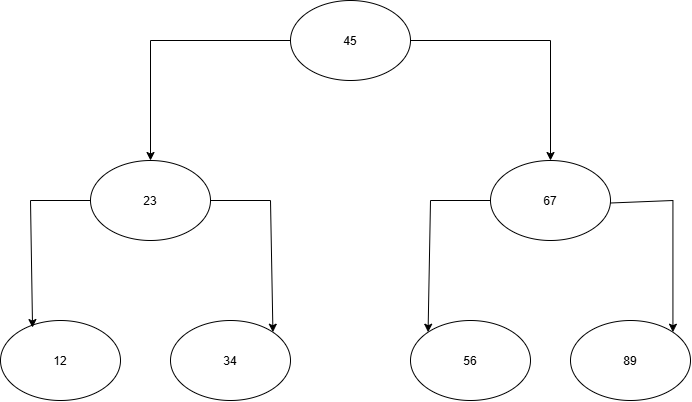

The diagram above was exported from draw.io. Its source (the exported page's mxGraphModel, read from the mxfile embedded in the PNG):
<mxGraphModel dx="1414" dy="777" grid="1" gridSize="10" guides="1" tooltips="1" connect="1" arrows="1" fold="1" page="1" pageScale="1" pageWidth="827" pageHeight="1169" math="0" shadow="0">
  <root>
    <mxCell id="0" />
    <mxCell id="1" parent="0" />
    <mxCell id="pRYsVjN7gTms06lS4Q_p-1" parent="1" style="ellipse;whiteSpace=wrap;html=1;shapeInside=1;" value="45" vertex="1">
      <mxGeometry height="80" width="120" x="340" y="80" as="geometry" />
    </mxCell>
    <mxCell id="pRYsVjN7gTms06lS4Q_p-2" parent="1" style="ellipse;whiteSpace=wrap;html=1;shapeInside=1;" value="56" vertex="1">
      <mxGeometry height="80" width="120" x="460" y="400" as="geometry" />
    </mxCell>
    <mxCell id="pRYsVjN7gTms06lS4Q_p-3" parent="1" style="ellipse;whiteSpace=wrap;html=1;shapeInside=1;" value="23" vertex="1">
      <mxGeometry height="80" width="120" x="140" y="240" as="geometry" />
    </mxCell>
    <mxCell id="pRYsVjN7gTms06lS4Q_p-4" parent="1" style="ellipse;whiteSpace=wrap;html=1;shapeInside=1;" value="89" vertex="1">
      <mxGeometry height="80" width="120" x="620" y="400" as="geometry" />
    </mxCell>
    <mxCell id="pRYsVjN7gTms06lS4Q_p-5" parent="1" style="ellipse;whiteSpace=wrap;html=1;shapeInside=1;" value="67" vertex="1">
      <mxGeometry height="80" width="120" x="540" y="240" as="geometry" />
    </mxCell>
    <mxCell id="pRYsVjN7gTms06lS4Q_p-6" parent="1" style="ellipse;whiteSpace=wrap;html=1;shapeInside=1;" value="34" vertex="1">
      <mxGeometry height="80" width="120" x="220" y="400" as="geometry" />
    </mxCell>
    <mxCell id="pRYsVjN7gTms06lS4Q_p-7" parent="1" style="ellipse;whiteSpace=wrap;html=1;shapeInside=1;" value="12" vertex="1">
      <mxGeometry height="80" width="120" x="50" y="400" as="geometry" />
    </mxCell>
    <mxCell id="pRYsVjN7gTms06lS4Q_p-8" edge="1" parent="1" source="pRYsVjN7gTms06lS4Q_p-1" style="endArrow=classic;html=1;rounded=0;defaultLabelBackgroundColor=page;entryX=0.5;entryY=0;entryDx=0;entryDy=0;exitX=0;exitY=0.5;exitDx=0;exitDy=0;" target="pRYsVjN7gTms06lS4Q_p-3" value="">
      <mxGeometry height="50" relative="1" width="50" x="0.0385" as="geometry">
        <Array as="points">
          <mxPoint x="200" y="120" />
        </Array>
        <mxPoint x="320" y="120" as="sourcePoint" />
        <mxPoint x="200" y="230" as="targetPoint" />
      </mxGeometry>
    </mxCell>
    <mxCell id="pRYsVjN7gTms06lS4Q_p-9" edge="1" parent="1" source="pRYsVjN7gTms06lS4Q_p-1" style="endArrow=classic;html=1;rounded=0;defaultLabelBackgroundColor=page;exitX=1;exitY=0.5;exitDx=0;exitDy=0;entryX=0.5;entryY=0;entryDx=0;entryDy=0;" target="pRYsVjN7gTms06lS4Q_p-5" value="">
      <mxGeometry height="50" relative="1" width="50" x="-0.1615" as="geometry">
        <Array as="points">
          <mxPoint x="600" y="120" />
        </Array>
        <mxPoint x="520" y="160" as="sourcePoint" />
        <mxPoint x="680" y="120" as="targetPoint" />
      </mxGeometry>
    </mxCell>
    <mxCell id="pRYsVjN7gTms06lS4Q_p-10" edge="1" parent="1" source="pRYsVjN7gTms06lS4Q_p-3" style="endArrow=classic;html=1;rounded=0;defaultLabelBackgroundColor=page;exitX=0;exitY=0.5;exitDx=0;exitDy=0;entryX=0.267;entryY=0.088;entryDx=0;entryDy=0;entryPerimeter=0;" target="pRYsVjN7gTms06lS4Q_p-7" value="">
      <mxGeometry height="50" relative="1" width="50" as="geometry">
        <Array as="points">
          <mxPoint x="80" y="280" />
        </Array>
        <mxPoint x="70" y="280" as="sourcePoint" />
        <mxPoint x="100" y="380" as="targetPoint" />
      </mxGeometry>
    </mxCell>
    <mxCell id="pRYsVjN7gTms06lS4Q_p-11" edge="1" parent="1" source="pRYsVjN7gTms06lS4Q_p-5" style="endArrow=classic;html=1;rounded=0;defaultLabelBackgroundColor=page;exitX=0;exitY=0.5;exitDx=0;exitDy=0;entryX=0;entryY=0;entryDx=0;entryDy=0;" target="pRYsVjN7gTms06lS4Q_p-2" value="">
      <mxGeometry height="50" relative="1" width="50" as="geometry">
        <Array as="points">
          <mxPoint x="480" y="280" />
        </Array>
        <mxPoint x="480" y="305" as="sourcePoint" />
        <mxPoint x="410" y="320" as="targetPoint" />
      </mxGeometry>
    </mxCell>
    <mxCell id="pRYsVjN7gTms06lS4Q_p-12" edge="1" parent="1" style="endArrow=classic;html=1;rounded=0;defaultLabelBackgroundColor=page;entryX=1;entryY=0;entryDx=0;entryDy=0;" target="pRYsVjN7gTms06lS4Q_p-4" value="">
      <mxGeometry height="50" relative="1" width="50" x="-0.4135" as="geometry">
        <Array as="points">
          <mxPoint x="722.43" y="280" />
        </Array>
        <mxPoint x="660" y="282.5" as="sourcePoint" />
        <mxPoint x="780" y="277.5" as="targetPoint" />
      </mxGeometry>
    </mxCell>
    <mxCell id="pRYsVjN7gTms06lS4Q_p-13" edge="1" parent="1" style="endArrow=classic;html=1;rounded=0;defaultLabelBackgroundColor=page;entryX=1;entryY=0;entryDx=0;entryDy=0;" target="pRYsVjN7gTms06lS4Q_p-6" value="">
      <mxGeometry height="50" relative="1" width="50" x="-0.0101" as="geometry">
        <Array as="points">
          <mxPoint x="320" y="280" />
        </Array>
        <mxPoint x="260" y="280" as="sourcePoint" />
        <mxPoint x="390" y="350" as="targetPoint" />
      </mxGeometry>
    </mxCell>
  </root>
</mxGraphModel>